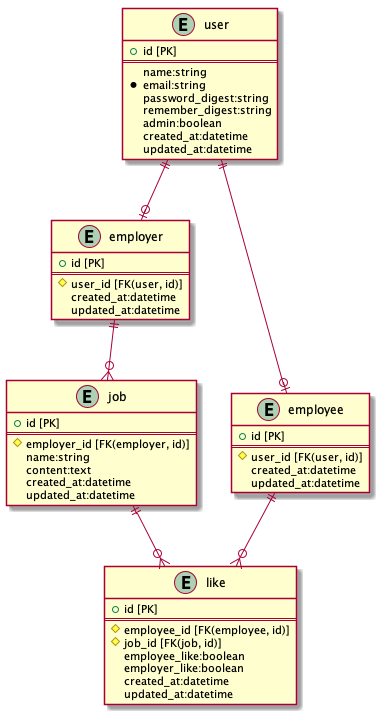

The diagram above was rendered by PlantUML. Its source (embedded in the PNG):
@startuml prototype

entity "user" {
  + id [PK]
  ==
  name:string
  * email:string
  password_digest:string
  remember_digest:string
  admin:boolean
  created_at:datetime
  updated_at:datetime
}

entity "employer" {
  + id [PK]
  ==
  # user_id [FK(user, id)]
  created_at:datetime
  updated_at:datetime
}

entity "job" {
  + id [PK]
  ==
  # employer_id [FK(employer, id)]
  name:string
  content:text
  created_at:datetime
  updated_at:datetime
}

entity "employee" {
  + id [PK]
  ==
  # user_id [FK(user, id)]
  created_at:datetime
  updated_at:datetime
}

entity "like" {
  + id [PK]
  ==
  # employee_id [FK(employee, id)]
  # job_id [FK(job, id)]
  employee_like:boolean
  employer_like:boolean
  created_at:datetime
  updated_at:datetime
}

user ||--o| employer
user ||--o| employee

employer ||--o{ job

job ||--o{ like
employee ||--o{ like

@enduml